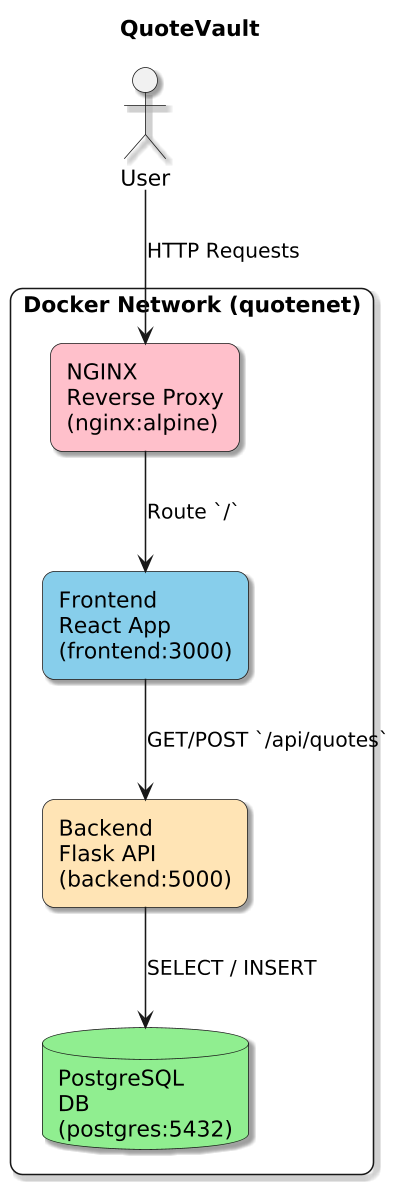

The diagram above was rendered by PlantUML. Its source (embedded in the PNG):
@startuml
' Clean and balanced layout without layoutRectangular
skinparam componentStyle rectangle
skinparam shadowing true
skinparam roundCorner 15
skinparam dpi 150

title QuoteVault
actor User

rectangle "Docker Network (quotenet)" {
  
  component "NGINX\nReverse Proxy\n(nginx:alpine)" as NGINX #Pink
  component "Frontend\nReact App\n(frontend:3000)" as FRONT #SkyBlue
  component "Backend\nFlask API\n(backend:5000)" as BACKEND #Moccasin
  database "PostgreSQL\nDB\n(postgres:5432)" as DB #LightGreen

  NGINX --> FRONT : Route `/`
  FRONT --> BACKEND : GET/POST `/api/quotes`
  BACKEND --> DB : SELECT / INSERT
}

User --> NGINX : HTTP Requests
@enduml